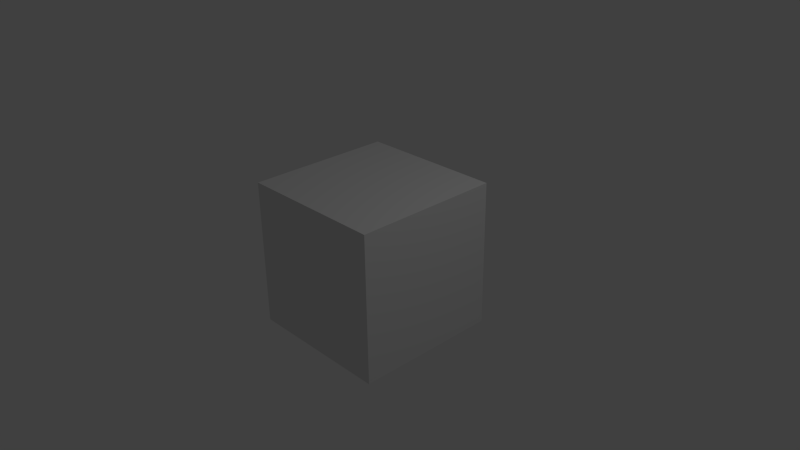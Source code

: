 # Source: AMK2B.blend  (saved by Blender 2.64.0; exported with 4.5.12 LTS)
import bpy
from mathutils import Matrix  # noqa: F401  (used for matrix-valued properties, if any)

bpy.ops.wm.read_factory_settings(use_empty=True)
scene = bpy.context.scene
scene.name = 'Scene'

# ---- collections
col_collection_1 = bpy.data.collections.new('Collection 1'); scene.collection.children.link(col_collection_1)

# ---- materials (node trees are filled in below, after node groups)
mat_material = bpy.data.materials.new('Material')
mat_material.alpha_threshold = 0.0
mat_material.use_transparent_shadow = False
mat_material.roughness = 0.5
mat_material.line_color = (0.0, 0.0, 0.0, 1.0)

# ---- material node trees

# ---- world
world_world = bpy.data.worlds.new('World'); scene.world = world_world
world_world.color = (0.05088, 0.05088, 0.05088)
world_world.use_sun_shadow = False
world_world.sun_shadow_jitter_overblur = 0.0
world_world.cycles.sampling_method = 'MANUAL'
world_world.cycles.sample_map_resolution = 256

# ---- cameras
cam_camera = bpy.data.cameras.new('Camera')
cam_camera.clip_end = 100.0
cam_camera.lens = 35.0
cam_camera.sensor_width = 32.0
cam_camera.sensor_height = 18.0
cam_camera.ortho_scale = 7.314
cam_camera.dof.focus_distance = 0.0
cam_camera.dof.aperture_fstop = 128.0

# ---- lights
light_lamp = bpy.data.lights.new('Lamp', 'POINT')
light_lamp.transmission_factor = 0.0
light_lamp.cutoff_distance = 30.0
light_lamp.energy = 100.0
light_lamp.shadow_buffer_clip_start = 1.001
light_lamp.shadow_soft_size = 1.0
light_lamp.shadow_maximum_resolution = 0.006
light_lamp.use_absolute_resolution = True
light_lamp.cycles.use_multiple_importance_sampling = False

# ---- meshes
me_cube = bpy.data.meshes.new('Cube')
me_cube.from_pydata([(1.0, 1.0, -1.0), (1.0, -1.0, -1.0), (-1.0, -1.0, -1.0), (-1.0, 1.0, -1.0), (1.0, 1.0, 1.0), (1.0, -1.0, 1.0), (-1.0, -1.0, 1.0), (-1.0, 1.0, 1.0)], [], [(0, 1, 2, 3), (4, 7, 6, 5), (0, 4, 5, 1), (1, 5, 6, 2), (2, 6, 7, 3), (4, 0, 3, 7)])
me_cube.materials.append(mat_material)
me_cube.use_remesh_preserve_volume = False
me_cube.use_remesh_preserve_attributes = False
me_cube.use_mirror_vertex_groups = False
me_cube.update()

# ---- objects
ob_cube = bpy.data.objects.new('Cube', me_cube)
ob_lamp = bpy.data.objects.new('Lamp', light_lamp)
ob_camera = bpy.data.objects.new('Camera', cam_camera)

# ---- transforms, parenting, visibility, modifiers, constraints
ob_cube.location = (0.0, 0.0, 0.0)
ob_cube.lock_rotations_4d = False
ob_cube.empty_display_type = 'ARROWS'
ob_cube.lineart.crease_threshold = 0.0
ob_lamp.location = (4.076, 1.005, 5.904)
ob_lamp.rotation_euler = (0.6503, 0.05522, 1.866)
ob_lamp.lock_rotations_4d = False
ob_lamp.empty_display_type = 'ARROWS'
ob_lamp.color = (0.0, 0.0, 0.0, 0.0)
ob_lamp.lineart.crease_threshold = 0.0
ob_camera.location = (7.481, -6.508, 5.344)
ob_camera.rotation_euler = (1.109, 0.01082, 0.8149)
ob_camera.lock_rotations_4d = False
ob_camera.empty_display_type = 'ARROWS'
ob_camera.color = (0.0, 0.0, 0.0, 0.0)
ob_camera.display_type = 'WIRE'
ob_camera.lineart.crease_threshold = 0.0

# ---- collection membership
col_collection_1.objects.link(ob_cube)
col_collection_1.objects.link(ob_lamp)
col_collection_1.objects.link(ob_camera)

# ---- scene / render settings (as saved in the file)
scene.camera = ob_camera
scene.frame_start = 1; scene.frame_end = 250; scene.frame_set(1)
scene.render.engine = 'BLENDER_EEVEE_NEXT'
scene.render.image_settings.color_mode = 'RGB'
scene.render.image_settings.compression = 90
scene.render.resolution_percentage = 50
scene.render.dither_intensity = 0.0
scene.render.bake_margin = 2
scene.render.bake_bias = 0.0
scene.cycles.use_denoising = False
scene.cycles.samples = 10
scene.cycles.sampling_pattern = 'TABULATED_SOBOL'
scene.cycles.light_sampling_threshold = 0.0
scene.cycles.use_adaptive_sampling = False
scene.cycles.use_light_tree = False
scene.cycles.blur_glossy = 0.0
scene.cycles.volume_bounces = 1
scene.cycles.pixel_filter_type = 'GAUSSIAN'
scene.cycles.sample_clamp_indirect = 0.0
scene.view_settings.view_transform = 'Standard'
bpy.context.view_layer.update()
